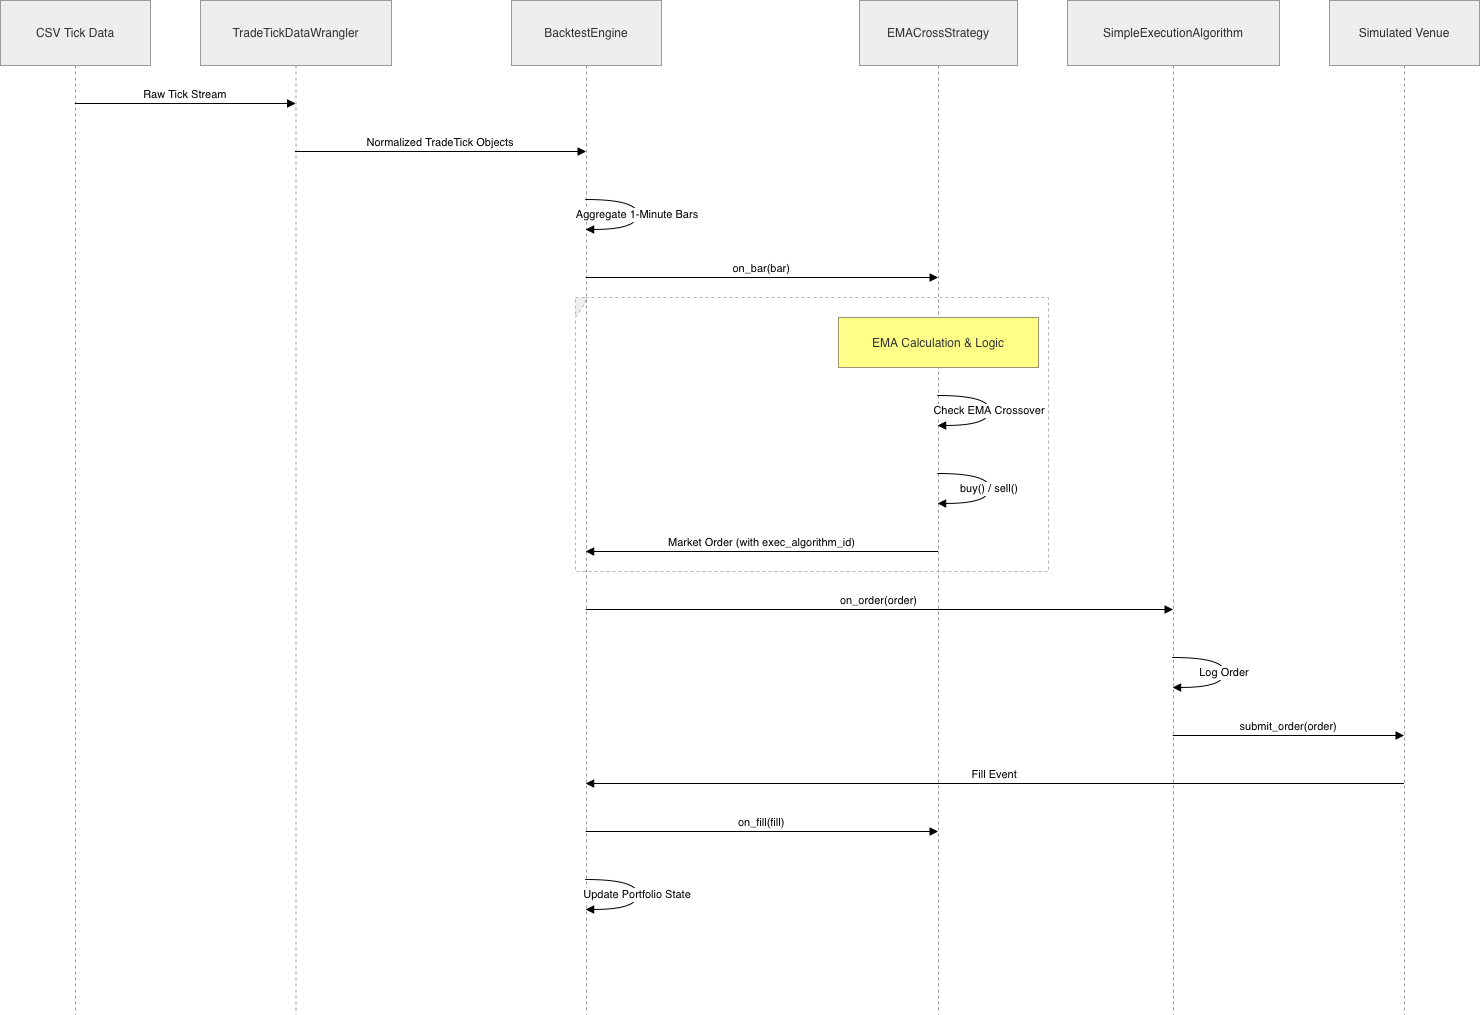

The diagram above was exported from draw.io. Its source (the exported page's mxGraphModel, read from the mxfile embedded in the PNG):
<mxGraphModel dx="2192" dy="1039" grid="1" gridSize="10" guides="1" tooltips="1" connect="1" arrows="1" fold="1" page="1" pageScale="1" pageWidth="850" pageHeight="1100" math="0" shadow="0">
  <root>
    <mxCell id="0" />
    <mxCell id="1" parent="0" />
    <mxCell id="kHBEJ4jh88G8Y2EbHP6f-1" parent="1" style="shape=umlLifeline;perimeter=lifelinePerimeter;whiteSpace=wrap;container=1;dropTarget=0;collapsible=0;recursiveResize=0;outlineConnect=0;portConstraint=eastwest;newEdgeStyle={&quot;edgeStyle&quot;:&quot;elbowEdgeStyle&quot;,&quot;elbow&quot;:&quot;vertical&quot;,&quot;curved&quot;:0,&quot;rounded&quot;:0};size=65;fillColor=light-dark(#eeeeee,#1f2020);strokeColor=light-dark(#999999,#cccccc);fontColor=light-dark(#333333,#cccccc);" value="CSV Tick Data" vertex="1">
      <mxGeometry height="1014" width="150" x="20" y="20" as="geometry" />
    </mxCell>
    <mxCell id="kHBEJ4jh88G8Y2EbHP6f-2" parent="1" style="shape=umlLifeline;perimeter=lifelinePerimeter;whiteSpace=wrap;container=1;dropTarget=0;collapsible=0;recursiveResize=0;outlineConnect=0;portConstraint=eastwest;newEdgeStyle={&quot;edgeStyle&quot;:&quot;elbowEdgeStyle&quot;,&quot;elbow&quot;:&quot;vertical&quot;,&quot;curved&quot;:0,&quot;rounded&quot;:0};size=65;fillColor=light-dark(#eeeeee,#1f2020);strokeColor=light-dark(#999999,#cccccc);fontColor=light-dark(#333333,#cccccc);" value="TradeTickDataWrangler" vertex="1">
      <mxGeometry height="1014" width="191" x="220" y="20" as="geometry" />
    </mxCell>
    <mxCell id="kHBEJ4jh88G8Y2EbHP6f-3" parent="1" style="shape=umlLifeline;perimeter=lifelinePerimeter;whiteSpace=wrap;container=1;dropTarget=0;collapsible=0;recursiveResize=0;outlineConnect=0;portConstraint=eastwest;newEdgeStyle={&quot;edgeStyle&quot;:&quot;elbowEdgeStyle&quot;,&quot;elbow&quot;:&quot;vertical&quot;,&quot;curved&quot;:0,&quot;rounded&quot;:0};size=65;fillColor=light-dark(#eeeeee,#1f2020);strokeColor=light-dark(#999999,#cccccc);fontColor=light-dark(#333333,#cccccc);" value="BacktestEngine" vertex="1">
      <mxGeometry height="1014" width="150" x="531" y="20" as="geometry" />
    </mxCell>
    <mxCell id="kHBEJ4jh88G8Y2EbHP6f-4" parent="1" style="shape=umlLifeline;perimeter=lifelinePerimeter;whiteSpace=wrap;container=1;dropTarget=0;collapsible=0;recursiveResize=0;outlineConnect=0;portConstraint=eastwest;newEdgeStyle={&quot;edgeStyle&quot;:&quot;elbowEdgeStyle&quot;,&quot;elbow&quot;:&quot;vertical&quot;,&quot;curved&quot;:0,&quot;rounded&quot;:0};size=65;fillColor=light-dark(#eeeeee,#1f2020);strokeColor=light-dark(#999999,#cccccc);fontColor=light-dark(#333333,#cccccc);" value="EMACrossStrategy" vertex="1">
      <mxGeometry height="1014" width="158" x="879" y="20" as="geometry" />
    </mxCell>
    <mxCell id="kHBEJ4jh88G8Y2EbHP6f-5" parent="1" style="shape=umlLifeline;perimeter=lifelinePerimeter;whiteSpace=wrap;container=1;dropTarget=0;collapsible=0;recursiveResize=0;outlineConnect=0;portConstraint=eastwest;newEdgeStyle={&quot;edgeStyle&quot;:&quot;elbowEdgeStyle&quot;,&quot;elbow&quot;:&quot;vertical&quot;,&quot;curved&quot;:0,&quot;rounded&quot;:0};size=65;fillColor=light-dark(#eeeeee,#1f2020);strokeColor=light-dark(#999999,#cccccc);fontColor=light-dark(#333333,#cccccc);" value="SimpleExecutionAlgorithm" vertex="1">
      <mxGeometry height="1014" width="212" x="1087" y="20" as="geometry" />
    </mxCell>
    <mxCell id="kHBEJ4jh88G8Y2EbHP6f-6" parent="1" style="shape=umlLifeline;perimeter=lifelinePerimeter;whiteSpace=wrap;container=1;dropTarget=0;collapsible=0;recursiveResize=0;outlineConnect=0;portConstraint=eastwest;newEdgeStyle={&quot;edgeStyle&quot;:&quot;elbowEdgeStyle&quot;,&quot;elbow&quot;:&quot;vertical&quot;,&quot;curved&quot;:0,&quot;rounded&quot;:0};size=65;fillColor=light-dark(#eeeeee,#1f2020);strokeColor=light-dark(#999999,#cccccc);fontColor=light-dark(#333333,#cccccc);" value="Simulated Venue" vertex="1">
      <mxGeometry height="1014" width="150" x="1349" y="20" as="geometry" />
    </mxCell>
    <mxCell id="kHBEJ4jh88G8Y2EbHP6f-7" parent="1" style="shape=umlFrame;dashed=1;pointerEvents=0;dropTarget=0;strokeColor=#B3B3B3;height=20;width=0;fillColor=light-dark(#eeeeee,#1f2020);fontColor=light-dark(#333333,#cccccc);" value="" vertex="1">
      <mxGeometry height="274" width="473" x="595" y="317" as="geometry" />
    </mxCell>
    <mxCell id="kHBEJ4jh88G8Y2EbHP6f-8" parent="kHBEJ4jh88G8Y2EbHP6f-7" style="text;strokeColor=none;fillColor=none;align=center;verticalAlign=middle;whiteSpace=wrap;" value="" vertex="1">
      <mxGeometry height="20" width="473" as="geometry" />
    </mxCell>
    <mxCell id="kHBEJ4jh88G8Y2EbHP6f-9" edge="1" parent="1" source="kHBEJ4jh88G8Y2EbHP6f-1" style="verticalAlign=bottom;edgeStyle=elbowEdgeStyle;elbow=vertical;curved=0;rounded=0;endArrow=block;" target="kHBEJ4jh88G8Y2EbHP6f-2" value="Raw Tick Stream">
      <mxGeometry relative="1" as="geometry">
        <Array as="points">
          <mxPoint x="214" y="123" />
        </Array>
      </mxGeometry>
    </mxCell>
    <mxCell id="kHBEJ4jh88G8Y2EbHP6f-10" edge="1" parent="1" source="kHBEJ4jh88G8Y2EbHP6f-2" style="verticalAlign=bottom;edgeStyle=elbowEdgeStyle;elbow=vertical;curved=0;rounded=0;endArrow=block;" target="kHBEJ4jh88G8Y2EbHP6f-3" value="Normalized TradeTick Objects">
      <mxGeometry relative="1" as="geometry">
        <Array as="points">
          <mxPoint x="469" y="171" />
        </Array>
      </mxGeometry>
    </mxCell>
    <mxCell id="kHBEJ4jh88G8Y2EbHP6f-11" edge="1" parent="1" source="kHBEJ4jh88G8Y2EbHP6f-3" style="curved=1;endArrow=block;rounded=0;" target="kHBEJ4jh88G8Y2EbHP6f-3" value="Aggregate 1-Minute Bars">
      <mxGeometry relative="1" as="geometry">
        <Array as="points">
          <mxPoint x="657" y="219" />
          <mxPoint x="657" y="249" />
        </Array>
      </mxGeometry>
    </mxCell>
    <mxCell id="kHBEJ4jh88G8Y2EbHP6f-12" edge="1" parent="1" source="kHBEJ4jh88G8Y2EbHP6f-3" style="verticalAlign=bottom;edgeStyle=elbowEdgeStyle;elbow=vertical;curved=0;rounded=0;endArrow=block;" target="kHBEJ4jh88G8Y2EbHP6f-4" value="on_bar(bar)">
      <mxGeometry relative="1" as="geometry">
        <Array as="points">
          <mxPoint x="790" y="297" />
        </Array>
      </mxGeometry>
    </mxCell>
    <mxCell id="kHBEJ4jh88G8Y2EbHP6f-13" edge="1" parent="1" source="kHBEJ4jh88G8Y2EbHP6f-4" style="curved=1;endArrow=block;rounded=0;" target="kHBEJ4jh88G8Y2EbHP6f-4" value="Check EMA Crossover">
      <mxGeometry relative="1" as="geometry">
        <Array as="points">
          <mxPoint x="1009" y="415" />
          <mxPoint x="1009" y="445" />
        </Array>
      </mxGeometry>
    </mxCell>
    <mxCell id="kHBEJ4jh88G8Y2EbHP6f-14" edge="1" parent="1" source="kHBEJ4jh88G8Y2EbHP6f-4" style="curved=1;endArrow=block;rounded=0;" target="kHBEJ4jh88G8Y2EbHP6f-4" value="buy() / sell()">
      <mxGeometry relative="1" as="geometry">
        <Array as="points">
          <mxPoint x="1009" y="493" />
          <mxPoint x="1009" y="523" />
        </Array>
      </mxGeometry>
    </mxCell>
    <mxCell id="kHBEJ4jh88G8Y2EbHP6f-15" edge="1" parent="1" source="kHBEJ4jh88G8Y2EbHP6f-4" style="verticalAlign=bottom;edgeStyle=elbowEdgeStyle;elbow=vertical;curved=0;rounded=0;endArrow=block;" target="kHBEJ4jh88G8Y2EbHP6f-3" value="Market Order (with exec_algorithm_id)">
      <mxGeometry relative="1" as="geometry">
        <Array as="points">
          <mxPoint x="793" y="571" />
        </Array>
      </mxGeometry>
    </mxCell>
    <mxCell id="kHBEJ4jh88G8Y2EbHP6f-16" edge="1" parent="1" source="kHBEJ4jh88G8Y2EbHP6f-3" style="verticalAlign=bottom;edgeStyle=elbowEdgeStyle;elbow=vertical;curved=0;rounded=0;endArrow=block;" target="kHBEJ4jh88G8Y2EbHP6f-5" value="on_order(order)">
      <mxGeometry relative="1" as="geometry">
        <Array as="points">
          <mxPoint x="908" y="629" />
        </Array>
      </mxGeometry>
    </mxCell>
    <mxCell id="kHBEJ4jh88G8Y2EbHP6f-17" edge="1" parent="1" source="kHBEJ4jh88G8Y2EbHP6f-5" style="curved=1;endArrow=block;rounded=0;" target="kHBEJ4jh88G8Y2EbHP6f-5" value="Log Order">
      <mxGeometry relative="1" as="geometry">
        <Array as="points">
          <mxPoint x="1244" y="677" />
          <mxPoint x="1244" y="707" />
        </Array>
      </mxGeometry>
    </mxCell>
    <mxCell id="kHBEJ4jh88G8Y2EbHP6f-18" edge="1" parent="1" source="kHBEJ4jh88G8Y2EbHP6f-5" style="verticalAlign=bottom;edgeStyle=elbowEdgeStyle;elbow=vertical;curved=0;rounded=0;endArrow=block;" target="kHBEJ4jh88G8Y2EbHP6f-6" value="submit_order(order)">
      <mxGeometry relative="1" as="geometry">
        <Array as="points">
          <mxPoint x="1317" y="755" />
        </Array>
      </mxGeometry>
    </mxCell>
    <mxCell id="kHBEJ4jh88G8Y2EbHP6f-19" edge="1" parent="1" source="kHBEJ4jh88G8Y2EbHP6f-6" style="verticalAlign=bottom;edgeStyle=elbowEdgeStyle;elbow=vertical;curved=0;rounded=0;endArrow=block;" target="kHBEJ4jh88G8Y2EbHP6f-3" value="Fill Event">
      <mxGeometry relative="1" as="geometry">
        <Array as="points">
          <mxPoint x="1026" y="803" />
        </Array>
      </mxGeometry>
    </mxCell>
    <mxCell id="kHBEJ4jh88G8Y2EbHP6f-20" edge="1" parent="1" source="kHBEJ4jh88G8Y2EbHP6f-3" style="verticalAlign=bottom;edgeStyle=elbowEdgeStyle;elbow=vertical;curved=0;rounded=0;endArrow=block;" target="kHBEJ4jh88G8Y2EbHP6f-4" value="on_fill(fill)">
      <mxGeometry relative="1" as="geometry">
        <Array as="points">
          <mxPoint x="790" y="851" />
        </Array>
      </mxGeometry>
    </mxCell>
    <mxCell id="kHBEJ4jh88G8Y2EbHP6f-21" edge="1" parent="1" source="kHBEJ4jh88G8Y2EbHP6f-3" style="curved=1;endArrow=block;rounded=0;" target="kHBEJ4jh88G8Y2EbHP6f-3" value="Update Portfolio State">
      <mxGeometry relative="1" as="geometry">
        <Array as="points">
          <mxPoint x="657" y="899" />
          <mxPoint x="657" y="929" />
        </Array>
      </mxGeometry>
    </mxCell>
    <mxCell id="kHBEJ4jh88G8Y2EbHP6f-22" parent="1" style="fillColor=#ffff88;strokeColor=#9E916F;fontColor=light-dark(#333333,#cccccc);" value="EMA Calculation &amp; Logic" vertex="1">
      <mxGeometry height="50" width="200" x="858" y="337" as="geometry" />
    </mxCell>
  </root>
</mxGraphModel>